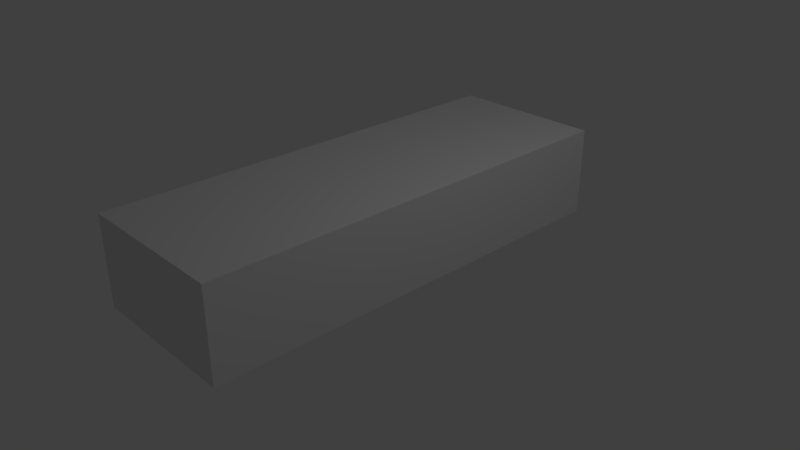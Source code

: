 # Source: base_workstation.blend  (saved by Blender 2.77.0; exported with 4.5.12 LTS)
import bpy
from mathutils import Matrix  # noqa: F401  (used for matrix-valued properties, if any)

bpy.ops.wm.read_factory_settings(use_empty=True)
scene = bpy.context.scene
scene.name = 'Scene'

# ---- collections
col_collection_1 = bpy.data.collections.new('Collection 1'); scene.collection.children.link(col_collection_1)

# ---- images (referenced by path relative to the original .blend; pixels are not part of the script)
import os
ASSET_DIR = os.environ.get("B2B_ASSET_DIR", "")  # directory of the original .blend (textures are referenced by path, not embedded)
HERE = os.path.dirname(os.path.abspath(__file__))  # packed textures are extracted next to this script under _unpacked/

def load_image(name, relpath, width, height, colorspace="sRGB"):
    """Load a texture the original file referenced (path relative to the .blend, or extracted next to this script)."""
    p = next((c for c in (os.path.join(HERE, relpath), os.path.join(ASSET_DIR, relpath)) if relpath and os.path.exists(c)), "")
    if p:
        img = bpy.data.images.load(p, check_existing=True)
        img.name = name
    else:  # same state as the original file: an image datablock whose file is absent (Cycles renders it pink)
        img = bpy.data.images.new(name, width, height)
        img.source = "FILE"
        img.filepath = "//" + (relpath or name)
    img.colorspace_settings.name = colorspace
    return img
img_table_texture = load_image('table_texture', 'Materials/table_textures.png', 1024, 1024, 'sRGB')

# ---- materials (node trees are filled in below, after node groups)
mat_table_material = bpy.data.materials.new('table_material')
mat_table_material.alpha_threshold = 0.0
mat_table_material.roughness = 0.5

# ---- material node trees
mat_table_material.use_nodes = True; mat_table_material.node_tree.nodes.clear()
_N = mat_table_material.node_tree.nodes; _L = mat_table_material.node_tree.links
n0 = _N.new('ShaderNodeOutputMaterial'); n0.name = 'Material Output'; n0.location = (300, 300)
n1 = _N.new('ShaderNodeBsdfDiffuse'); n1.name = 'Diffuse BSDF'; n1.location = (10, 300)
n2 = _N.new('ShaderNodeTexImage'); n2.name = 'Image Texture'; n2.location = (-160, 274)
n2.width = 140
n2.image = img_table_texture
_L.new(n1.outputs[0], n0.inputs[0])
n0.is_active_output = True

# ---- world
world_world = bpy.data.worlds.new('World'); scene.world = world_world
world_world.color = (0.05088, 0.05088, 0.05088)
world_world.use_sun_shadow = False
world_world.sun_shadow_jitter_overblur = 0.0
world_world.cycles.sampling_method = 'MANUAL'

# ---- cameras
cam_camera = bpy.data.cameras.new('Camera')
cam_camera.clip_end = 100.0
cam_camera.lens = 35.0
cam_camera.sensor_width = 32.0
cam_camera.sensor_height = 18.0
cam_camera.ortho_scale = 7.314
cam_camera.dof.focus_distance = 0.0

# ---- lights
light_lamp = bpy.data.lights.new('Lamp', 'POINT')
light_lamp.transmission_factor = 0.0
light_lamp.cutoff_distance = 30.0
light_lamp.energy = 100.0
light_lamp.shadow_buffer_clip_start = 1.001
light_lamp.shadow_soft_size = 0.1
light_lamp.shadow_maximum_resolution = 0.006
light_lamp.use_absolute_resolution = True

# ---- meshes
me_workstationtable = bpy.data.meshes.new('WorkstationTable')
me_workstationtable.from_pydata([(1.05, 3.0, 1.0), (1.05, -3.0, 1.0), (-1.05, -3.0, 1.0), (-1.05, 3.0, 1.0), (1.05, 3.0, 1.2), (1.05, -3.0, 1.2), (-1.05, -3.0, 1.2), (-1.05, 3.0, 1.2), (1.05, 3.0, 0.0), (1.05, -3.0, 0.0), (-1.05, -3.0, 0.0), (-1.05, 3.0, 0.0)], [], [(2, 3, 11, 10), (4, 7, 6, 5), (0, 4, 5, 1), (1, 5, 6, 2), (2, 6, 7, 3), (4, 0, 3, 7), (8, 9, 10, 11), (1, 2, 10, 9), (3, 0, 8, 11), (0, 1, 9, 8)])
_uv = me_workstationtable.uv_layers.new(name='UVMap')
_uv.uv.foreach_set('vector', [0.863, 0.5785, 0.863, 0.08264, 0.9315, 0.08264, 0.9315, 0.5785, 0.06849, 0.08264, 0.2123, 0.08264, 0.2123, 0.5785, 0.06849, 0.5785, 0.6438, 0.5785, 0.6301, 0.5785, 0.6301, 0.08264, 0.6438, 0.08264, 0.3014, 0.9174, 0.2877, 0.9174, 0.2877, 0.7438, 0.3014, 0.7438, 0.863, 0.5785, 0.8493, 0.5785, 0.8493, 0.08264, 0.863, 0.08264, 0.1507, 0.9174, 0.137, 0.9174, 0.137, 0.7438, 0.1507, 0.7438, 0.4932, 0.08264, 0.4932, 0.5785, 0.3493, 0.5785, 0.3493, 0.08264, 0.3014, 0.9174, 0.3014, 0.7438, 0.3699, 0.7438, 0.3699, 0.9174, 0.137, 0.7438, 0.137, 0.9174, 0.06849, 0.9174, 0.06849, 0.7438, 0.6438, 0.5785, 0.6438, 0.08264, 0.7123, 0.08264, 0.7123, 0.5785])
me_workstationtable.materials.append(mat_table_material)
me_workstationtable.use_remesh_preserve_volume = False
me_workstationtable.use_remesh_preserve_attributes = False
me_workstationtable.use_mirror_vertex_groups = False
me_workstationtable.update()

# ---- objects
ob_workstationtable = bpy.data.objects.new('WorkstationTable', me_workstationtable)
ob_lamp = bpy.data.objects.new('Lamp', light_lamp)
ob_camera = bpy.data.objects.new('Camera', cam_camera)

# ---- transforms, parenting, visibility, modifiers, constraints
ob_workstationtable.location = (0.0, 0.0, 0.0)
ob_workstationtable.lock_rotations_4d = False
ob_workstationtable.empty_display_type = 'ARROWS'
ob_workstationtable.lineart.crease_threshold = 0.0
ob_lamp.location = (4.076, 1.005, 5.904)
ob_lamp.rotation_euler = (0.6503, 0.05522, 1.866)
ob_lamp.lock_rotations_4d = False
ob_lamp.empty_display_type = 'ARROWS'
ob_lamp.color = (0.0, 0.0, 0.0, 0.0)
ob_lamp.lineart.crease_threshold = 0.0
ob_camera.location = (7.481, -6.508, 5.344)
ob_camera.rotation_euler = (1.109, 0.0, 0.8149)
ob_camera.lock_rotations_4d = False
ob_camera.empty_display_type = 'ARROWS'
ob_camera.color = (0.0, 0.0, 0.0, 0.0)
ob_camera.display_type = 'WIRE'
ob_camera.lineart.crease_threshold = 0.0

# ---- collection membership
col_collection_1.objects.link(ob_workstationtable)
col_collection_1.objects.link(ob_lamp)
col_collection_1.objects.link(ob_camera)

# ---- scene / render settings (as saved in the file)
scene.camera = ob_camera
scene.frame_start = 1; scene.frame_end = 250; scene.frame_set(1)
scene.render.engine = 'CYCLES'
scene.render.resolution_percentage = 50
scene.render.dither_intensity = 0.0
scene.cycles.use_denoising = False
scene.cycles.samples = 128
scene.cycles.sampling_pattern = 'TABULATED_SOBOL'
scene.cycles.light_sampling_threshold = 0.0
scene.cycles.use_adaptive_sampling = False
scene.cycles.use_light_tree = False
scene.cycles.blur_glossy = 0.0
scene.cycles.sample_clamp_indirect = 0.0
scene.view_settings.view_transform = 'Standard'
bpy.context.view_layer.update()
